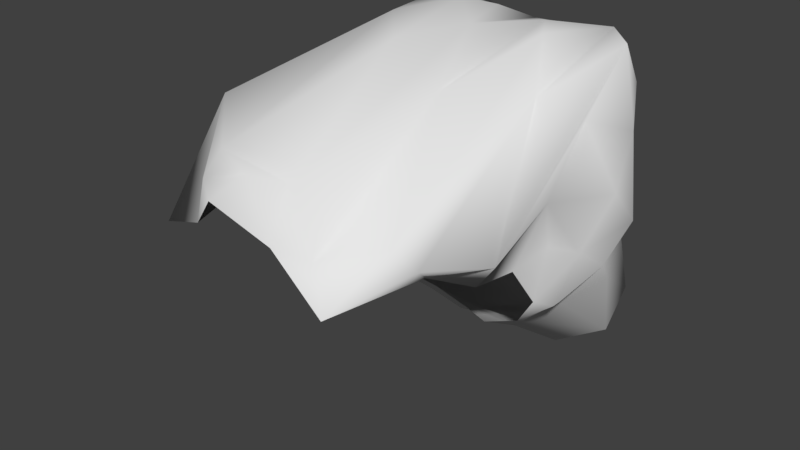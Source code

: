 # Source: Cliff.blend  (saved by Blender 2.79.0; exported with 4.5.12 LTS)
import bpy
from mathutils import Matrix  # noqa: F401  (used for matrix-valued properties, if any)

bpy.ops.wm.read_factory_settings(use_empty=True)
scene = bpy.context.scene
scene.name = 'Scene'

# ---- collections
col_collection_1 = bpy.data.collections.new('Collection 1'); scene.collection.children.link(col_collection_1)

# ---- materials (node trees are filled in below, after node groups)
mat_material = bpy.data.materials.new('Material')
mat_material.alpha_threshold = 0.0
mat_material.use_transparent_shadow = False
mat_material.roughness = 0.5
mat_material.line_color = (0.0, 0.0, 0.0, 1.0)

# ---- material node trees

# ---- world
world_world = bpy.data.worlds.new('World'); scene.world = world_world
world_world.color = (0.05088, 0.05088, 0.05088)
world_world.use_sun_shadow = False
world_world.sun_shadow_jitter_overblur = 0.0
world_world.cycles.sampling_method = 'MANUAL'

# ---- meshes
me_cliff = bpy.data.meshes.new('Cliff')
me_cliff.from_pydata([(1.256, -0.4018, -4.165), (6.09, 0.8181, -4.641), (2.782, 2.826, -4.966), (6.92, 4.275, -5.355), (0.9802, -1.343, -2.254), (0.6525, 1.86, 2.737), (5.91, -1.342, -3.028), (4.667, 1.66, 2.873), (-4.734, -1.222, -1.53), (-10.58, 0.6689, -1.27), (-4.044, 1.999, 2.949), (-7.159, 3.772, 3.133), (-4.016, -0.4308, -3.978), (-3.636, 2.831, -3.698), (-9.023, 1.871, -4.064), (-7.308, 4.303, -3.429), (3.029, 26.35, -1.588), (2.582, 24.61, -5.078), (8.017, 26.34, -3.383), (6.252, 24.49, -4.856), (-2.231, 26.33, -2.869), (-6.539, 26.28, -4.938), (-1.777, 24.56, -5.26), (-4.957, 24.35, -5.348), (-2.275, 26.64, 10.07), (-1.637, 21.64, 25.67), (-7.137, 26.56, 4.338), (-7.836, 18.89, 24.0), (2.833, 24.15, 11.1), (8.007, 23.65, 6.84), (5.42, 18.1, 26.86), (10.3, 17.35, 22.67), (11.44, 10.48, -1.25), (9.508, 10.98, -3.541), (10.89, 4.555, -4.065), (9.197, 7.081, -4.692), (11.63, 16.01, -1.846), (10.58, 22.71, -2.91), (9.113, 15.68, -1.438), (8.384, 21.18, -4.333), (12.16, 15.52, 1.579), (10.33, 12.92, 7.566), (10.73, 21.87, 4.48), (10.1, 13.3, 16.18), (12.16, 9.853, 2.614), (11.67, 2.78, 0.1696), (11.38, 8.565, 8.114), (7.616, 4.925, 6.266), (-11.93, 10.85, 3.366), (-12.55, 11.28, 8.581), (-10.33, 5.92, 1.698), (-9.367, 7.413, 6.252), (-13.84, 16.46, 5.288), (-10.83, 22.97, 5.804), (-13.7, 15.61, 9.714), (-12.52, 13.92, 23.74), (-11.33, 16.68, 0.4966), (-9.72, 16.56, -0.5512), (-9.57, 22.64, -3.426), (-7.485, 21.07, -3.582), (-10.92, 11.18, -0.2941), (-11.0, 5.957, -2.259), (-9.479, 11.6, -2.44), (-8.816, 6.825, -3.168), (1.39, 15.77, 0.07905), (5.521, 15.66, 0.3181), (2.179, 21.0, -3.166), (5.738, 20.86, -4.24), (2.399, 10.99, -1.837), (3.053, 6.635, -4.612), (7.104, 11.08, -3.334), (7.136, 7.188, -5.232), (-2.485, 10.92, -1.094), (-7.115, 11.28, -2.765), (-1.592, 6.292, -2.443), (-6.034, 6.58, -2.358), (-2.154, 15.99, 0.01638), (-1.592, 20.94, -2.957), (-6.055, 16.24, 0.6609), (-5.084, 20.75, -2.207), (-1.752, -1.569, -2.12), (3.756, -1.263, -5.543), (-1.907, 0.03695, 1.329), (-6.749, -0.5244, -4.033), (-1.038, 0.7516, -4.361), (4.903, 1.832, -5.172), (3.467, -0.378, -0.9957), (-7.931, -0.01221, -0.008611), (-6.368, 1.956, -4.277), (0.2532, 26.91, 4.286), (0.3096, 25.33, -4.511), (-4.716, 26.87, -1.322), (1.647, 21.53, 24.78), (5.801, 26.9, 2.982), (5.291, 25.5, -4.708), (-4.139, 25.46, -5.396), (-5.392, 21.84, 24.18), (9.454, 19.13, 24.36), (12.97, 12.98, 0.03544), (10.37, 13.06, -2.188), (11.82, 19.7, -0.8198), (11.43, 11.63, 4.989), (11.24, 7.43, 0.02908), (10.4, 8.555, -3.573), (10.19, 18.8, -3.088), (10.25, 16.57, 8.068), (10.03, 6.955, 4.985), (-12.59, 13.82, 2.625), (-14.01, 13.49, 7.138), (-11.41, 19.78, 1.047), (-10.64, 14.31, -0.4831), (-11.09, 8.183, 0.2063), (-10.73, 8.597, 4.821), (-13.51, 18.93, 10.27), (-9.819, 18.93, -1.548), (-10.07, 8.641, -2.824), (-0.4664, 13.46, 0.6749), (3.934, 13.31, -0.8879), (0.7204, 8.438, -2.769), (-4.592, 13.79, -0.6431), (-0.02114, 18.24, -1.138), (3.662, 18.22, -2.863), (5.5, 8.885, -4.954), (-3.855, 8.123, -1.979), (-3.674, 18.33, -0.8018), (8.8, 4.208, -4.939), (8.743, -0.03919, -3.307), (7.678, 0.6058, 1.179), (5.001, 5.046, -5.439), (0.1412, 4.645, -3.304), (-4.765, 4.897, -2.53), (8.699, 9.095, -4.693), (7.772, 13.19, -1.283), (7.292, 18.14, -1.712), (2.203, 4.124, 6.365), (-1.477, 4.361, 5.592), (-4.966, 4.682, 5.584), (9.256, 7.154, 9.568), (11.07, 9.884, 10.46), (10.68, 13.22, 12.74), (-8.988, 4.357, 2.483), (-12.51, 2.887, -1.007), (-9.605, 4.683, -3.561), (-10.72, 10.07, 9.746), (-12.2, 13.37, 11.04), (-10.57, 16.92, 12.3), (-7.815, 8.68, -3.191), (-8.264, 14.27, -0.002911), (-7.343, 18.33, -0.8185), (8.537, 24.37, -4.43), (10.29, 25.99, -1.424), (10.92, 14.67, 15.24), (4.167, 23.39, -4.938), (0.3367, 23.2, -4.315), (-3.257, 23.27, -4.395), (7.446, 15.43, 28.43), (1.571, 17.75, 26.78), (-3.394, 19.72, 27.33), (-11.06, 22.85, 18.64), (-9.119, 25.94, -2.827), (-6.977, 24.24, -5.339), (7.692, 6.15, -5.094), (5.081, 4.568, 7.816), (-7.883, 7.184, 7.499), (-7.388, 5.95, -2.802), (6.766, 22.59, -4.858), (7.738, 14.3, 18.76), (-8.093, 15.56, 24.61), (-5.736, 22.44, -3.925)], [], [(80, 0, 81, 4), (2, 85, 0, 84), (163, 143, 51), (81, 1, 126, 6), (13, 129, 2, 84), (82, 4, 86, 5), (3, 125, 1, 85), (15, 130, 13, 88), (34, 126, 1, 125), (47, 162, 7, 127), (80, 8, 83, 12), (35, 125, 3, 161), (10, 87, 8, 82), (45, 127, 6, 126), (128, 2, 129, 69), (86, 6, 127, 7), (82, 5, 135, 10), (83, 8, 87, 9), (7, 134, 5, 86), (85, 2, 128, 3), (135, 136, 10), (130, 15, 164, 75), (162, 47, 137), (63, 164, 15, 142), (14, 88, 12, 83), (51, 140, 11, 163), (87, 10, 136, 11), (83, 9, 141, 14), (84, 12, 88, 13), (11, 140, 9, 87), (134, 135, 5), (50, 141, 9, 140), (129, 13, 130, 74), (61, 142, 14, 141), (88, 14, 142, 15), (90, 16, 94, 17), (164, 63, 146, 75), (136, 163, 11), (22, 95, 20, 90), (160, 23, 168, 59), (89, 20, 91, 24), (28, 93, 16, 89), (89, 16, 90, 20), (18, 94, 16, 93), (90, 17, 153, 22), (29, 150, 18, 93), (91, 20, 95, 21), (19, 152, 17, 94), (31, 151, 29, 97), (66, 153, 17, 152), (79, 168, 23, 154), (89, 24, 92, 28), (165, 19, 149, 39), (26, 96, 24, 91), (77, 154, 22, 153), (149, 18, 150, 37), (95, 22, 154, 23), (159, 21, 160, 58), (91, 21, 159, 26), (92, 24, 96, 25), (23, 160, 21, 95), (94, 18, 149, 19), (151, 31, 166, 43), (155, 30, 156), (166, 31, 155), (30, 97, 28, 92), (96, 26, 158, 27), (157, 27, 167), (92, 25, 156, 30), (93, 28, 97, 29), (27, 157, 25, 96), (167, 27, 158, 55), (150, 29, 151, 42), (156, 25, 157), (97, 30, 155, 31), (99, 32, 103, 33), (158, 26, 159, 53), (38, 104, 36, 99), (98, 36, 100, 40), (44, 102, 32, 98), (98, 32, 99, 36), (34, 103, 32, 102), (99, 33, 132, 38), (45, 126, 34, 102), (100, 36, 104, 37), (35, 131, 33, 103), (47, 127, 45, 106), (70, 132, 33, 131), (67, 165, 39, 133), (98, 40, 101, 44), (42, 105, 40, 100), (65, 133, 38, 132), (104, 38, 133, 39), (100, 37, 150, 42), (101, 40, 105, 41), (39, 149, 37, 104), (103, 34, 125, 35), (137, 46, 138), (162, 134, 7), (46, 106, 44, 101), (105, 42, 151, 43), (139, 43, 166), (101, 41, 138, 46), (102, 44, 106, 45), (43, 139, 41, 105), (143, 144, 49), (138, 41, 139), (106, 46, 137, 47), (108, 48, 112, 49), (54, 113, 52, 108), (107, 52, 109, 56), (60, 111, 48, 107), (107, 48, 108, 52), (50, 112, 48, 111), (108, 49, 144, 54), (61, 141, 50, 111), (109, 52, 113, 53), (51, 143, 49, 112), (63, 142, 61, 115), (144, 145, 54), (148, 59, 168, 79), (107, 56, 110, 60), (58, 114, 56, 109), (113, 54, 145, 55), (109, 53, 159, 58), (110, 56, 114, 57), (55, 158, 53, 113), (112, 50, 140, 51), (62, 115, 60, 110), (114, 58, 160, 59), (147, 57, 148, 78), (110, 57, 147, 62), (111, 60, 115, 61), (59, 148, 57, 114), (145, 167, 55), (67, 152, 19, 165), (115, 62, 146, 63), (117, 64, 121, 65), (146, 62, 147, 73), (70, 122, 68, 117), (116, 68, 118, 72), (76, 120, 64, 116), (116, 64, 117, 68), (66, 121, 64, 120), (117, 65, 132, 70), (77, 153, 66, 120), (118, 68, 122, 69), (67, 133, 65, 121), (79, 154, 77, 124), (116, 72, 119, 76), (74, 123, 72, 118), (122, 70, 131, 71), (118, 69, 129, 74), (119, 72, 123, 73), (71, 128, 69, 122), (121, 66, 152, 67), (78, 124, 76, 119), (123, 74, 130, 75), (119, 73, 147, 78), (120, 76, 124, 77), (75, 146, 73, 123), (124, 78, 148, 79), (161, 3, 128, 71), (71, 131, 35, 161), (81, 0, 85, 1), (80, 4, 82, 8), (12, 84, 0, 80), (6, 86, 4, 81)])
me_cliff.polygons.foreach_set('use_smooth', [True] * 168)
_uv = me_cliff.uv_layers.new(name='UVMap')
_uv.uv.foreach_set('vector', [0.8896, 0.1843, 0.924, 0.2268, 0.939, 0.2708, 0.8925, 0.224, 0.1345, 0.6284, 0.1029, 0.6124, 0.1571, 0.5782, 0.1913, 0.5965, 0.8337, 0.7246, 0.8666, 0.7886, 0.8128, 0.7454, 0.1205, 0.5635, 0.08517, 0.5966, 0.04526, 0.5835, 0.08748, 0.5635, 0.2301, 0.6292, 0.1735, 0.6576, 0.1345, 0.6284, 0.1913, 0.5965, 0.7394, 0.58, 0.7019, 0.5265, 0.7369, 0.502, 0.7829, 0.5617, 0.0727, 0.6506, 0.04455, 0.6496, 0.08517, 0.5966, 0.1029, 0.6124, 0.2845, 0.653, 0.2467, 0.6619, 0.2301, 0.6292, 0.2707, 0.6159, 0.01301, 0.6553, 0.04526, 0.5835, 0.08517, 0.5966, 0.04455, 0.6496, 0.8837, 0.4961, 0.8862, 0.5287, 0.8041, 0.506, 0.792, 0.4553, 0.8896, 0.1843, 0.883, 0.1372, 0.9218, 0.1083, 0.9214, 0.1483, 0.03824, 0.695, 0.04455, 0.6496, 0.0727, 0.6506, 0.0609, 0.6803, 0.7618, 0.6263, 0.6917, 0.6596, 0.6815, 0.6052, 0.7394, 0.58, 0.309, 0.4869, 0.3528, 0.49, 0.3523, 0.5635, 0.3273, 0.557, 0.1012, 0.663, 0.1345, 0.6284, 0.1735, 0.6576, 0.13, 0.6885, 0.7369, 0.502, 0.7185, 0.4594, 0.792, 0.4553, 0.8041, 0.506, 0.7394, 0.58, 0.7829, 0.5617, 0.8239, 0.6134, 0.7618, 0.6263, 0.9218, 0.1083, 0.883, 0.1372, 0.8678, 0.08082, 0.8889, 0.0403, 0.8041, 0.506, 0.8506, 0.5626, 0.7829, 0.5617, 0.7369, 0.502, 0.1029, 0.6124, 0.1345, 0.6284, 0.1012, 0.663, 0.0727, 0.6506, 0.8239, 0.6134, 0.8079, 0.6631, 0.7618, 0.6263, 0.2467, 0.6619, 0.2845, 0.653, 0.2855, 0.6791, 0.2654, 0.6887, 0.8862, 0.5287, 0.8837, 0.4961, 0.9478, 0.4952, 0.3065, 0.6933, 0.2855, 0.6791, 0.2845, 0.653, 0.3184, 0.6597, 0.31, 0.6153, 0.2707, 0.6159, 0.2356, 0.5786, 0.2763, 0.5774, 0.8128, 0.7454, 0.7477, 0.7118, 0.7607, 0.683, 0.8337, 0.7246, 0.6917, 0.6596, 0.7618, 0.6263, 0.8079, 0.6631, 0.7607, 0.683, 0.9218, 0.1083, 0.8889, 0.0403, 0.8964, 0.0, 0.939, 0.06308, 0.1913, 0.5965, 0.2356, 0.5786, 0.2707, 0.6159, 0.2301, 0.6292, 0.7607, 0.683, 0.7477, 0.7118, 0.6678, 0.6997, 0.6917, 0.6596, 0.8506, 0.5626, 0.8239, 0.6134, 0.7829, 0.5617, 0.7427, 0.7421, 0.677, 0.7441, 0.6678, 0.6997, 0.7477, 0.7118, 0.1735, 0.6576, 0.2301, 0.6292, 0.2467, 0.6619, 0.1992, 0.6837, 0.4042, 0.4228, 0.394, 0.4536, 0.3572, 0.4534, 0.3528, 0.398, 0.2707, 0.6159, 0.31, 0.6153, 0.3184, 0.6597, 0.2845, 0.653, 0.4917, 0.9426, 0.5337, 0.8995, 0.5649, 0.9514, 0.5257, 0.9551, 0.2855, 0.6791, 0.3065, 0.6933, 0.2914, 0.7224, 0.2654, 0.6887, 0.8079, 0.6631, 0.8337, 0.7246, 0.7607, 0.683, 0.4609, 0.9551, 0.4248, 0.9515, 0.4545, 0.9136, 0.4917, 0.9426, 0.2775, 0.9677, 0.2475, 0.969, 0.2592, 0.9389, 0.2852, 0.9179, 0.4984, 0.8036, 0.4545, 0.9136, 0.4188, 0.8862, 0.4678, 0.7097, 0.548, 0.6997, 0.579, 0.8307, 0.5337, 0.8995, 0.4984, 0.8036, 0.4984, 0.8036, 0.5337, 0.8995, 0.4917, 0.9426, 0.4545, 0.9136, 0.6055, 0.9336, 0.5649, 0.9514, 0.5337, 0.8995, 0.579, 0.8307, 0.1685, 0.9844, 0.135, 0.9724, 0.1687, 0.9501, 0.2, 0.972, 0.6205, 0.7729, 0.6418, 0.9055, 0.6055, 0.9336, 0.579, 0.8307, 0.4188, 0.8862, 0.4545, 0.9136, 0.4248, 0.9515, 0.3886, 0.9411, 0.08023, 0.9701, 0.1115, 0.953, 0.135, 0.9724, 0.09438, 0.9864, 0.2813, 0.06503, 0.2625, 0.1883, 0.09337, 0.2383, 0.272, 0.0284, 0.1416, 0.915, 0.1687, 0.9501, 0.135, 0.9724, 0.1115, 0.953, 0.2497, 0.9121, 0.2592, 0.9389, 0.2475, 0.969, 0.2223, 0.9516, 0.4984, 0.8036, 0.4678, 0.7097, 0.5494, 0.4832, 0.548, 0.6997, 0.0728, 0.94, 0.08023, 0.9701, 0.04605, 0.9681, 0.04878, 0.9178, 0.3897, 0.7943, 0.4442, 0.4844, 0.4678, 0.7097, 0.4188, 0.8862, 0.1979, 0.9145, 0.2223, 0.9516, 0.2, 0.972, 0.1687, 0.9501, 0.04605, 0.9681, 0.05319, 1.0, 0.01862, 0.9953, 0.0153, 0.9427, 0.2351, 0.9865, 0.2, 0.972, 0.2223, 0.9516, 0.2475, 0.969, 0.6946, 0.4123, 0.7129, 0.4462, 0.6824, 0.4553, 0.6462, 0.4239, 0.4188, 0.8862, 0.3886, 0.9411, 0.3533, 0.9049, 0.3897, 0.7943, 0.5494, 0.4832, 0.4678, 0.7097, 0.4442, 0.4844, 0.5017, 0.4653, 0.2475, 0.969, 0.2775, 0.9677, 0.2705, 1.0, 0.2351, 0.9865, 0.09438, 0.9864, 0.05319, 1.0, 0.04605, 0.9681, 0.08023, 0.9701, 0.2625, 0.1883, 0.2813, 0.06503, 0.2989, 0.1428, 0.2886, 0.1858, 0.7407, 0.04112, 0.7821, 0.07941, 0.7701, 0.1383, 0.2989, 0.1428, 0.2813, 0.06503, 0.3528, 0.0, 0.6124, 0.4553, 0.6678, 0.4993, 0.548, 0.6997, 0.5494, 0.4832, 0.4442, 0.4844, 0.3897, 0.7943, 0.3528, 0.5649, 0.4121, 0.4849, 0.781, 0.2211, 0.785, 0.2868, 0.7372, 0.282, 0.8333, 0.1468, 0.8214, 0.1985, 0.7701, 0.1383, 0.7821, 0.07941, 0.579, 0.8307, 0.548, 0.6997, 0.6678, 0.4993, 0.6205, 0.7729, 0.785, 0.2868, 0.781, 0.2211, 0.8214, 0.1985, 0.8268, 0.2569, 0.7372, 0.282, 0.785, 0.2868, 0.8678, 0.346, 0.7129, 0.346, 0.9836, 0.2824, 0.939, 0.1885, 0.9746, 0.0, 0.9836, 0.1807, 0.7701, 0.1383, 0.8214, 0.1985, 0.781, 0.2211, 0.8218, 0.01862, 0.7821, 0.07941, 0.7407, 0.04112, 0.8129, 0.0, 0.1579, 0.4508, 0.1997, 0.4488, 0.2106, 0.4958, 0.1787, 0.4822, 0.6309, 0.07505, 0.7094, 0.2994, 0.6946, 0.4123, 0.6401, 0.2776, 0.03827, 0.8312, 0.02184, 0.8804, 0.0, 0.8373, 0.01934, 0.7904, 0.1731, 0.4119, 0.1226, 0.4173, 0.08246, 0.3736, 0.1528, 0.3715, 0.2335, 0.3997, 0.2486, 0.454, 0.1997, 0.4488, 0.1731, 0.4119, 0.1731, 0.4119, 0.1997, 0.4488, 0.1579, 0.4508, 0.1226, 0.4173, 0.2579, 0.5326, 0.2106, 0.4958, 0.1997, 0.4488, 0.2486, 0.454, 0.01934, 0.7904, 0.03287, 0.7571, 0.05855, 0.792, 0.03827, 0.8312, 0.309, 0.4869, 0.3273, 0.557, 0.2579, 0.5326, 0.2486, 0.454, 0.08246, 0.3736, 0.1226, 0.4173, 0.077, 0.4215, 0.03139, 0.3802, 0.03824, 0.695, 0.04543, 0.7269, 0.03287, 0.7571, 0.01973, 0.7188, 0.3327, 0.3869, 0.3528, 0.49, 0.309, 0.4869, 0.2923, 0.3889, 0.06897, 0.7584, 0.05855, 0.792, 0.03287, 0.7571, 0.04543, 0.7269, 0.08844, 0.9127, 0.0728, 0.94, 0.04878, 0.9178, 0.06545, 0.8698, 0.1731, 0.4119, 0.1528, 0.3715, 0.2287, 0.3535, 0.2335, 0.3997, 0.094, 0.2838, 0.1888, 0.2738, 0.1528, 0.3715, 0.08246, 0.3736, 0.09203, 0.8309, 0.06545, 0.8698, 0.03827, 0.8312, 0.05855, 0.792, 0.02184, 0.8804, 0.03827, 0.8312, 0.06545, 0.8698, 0.04878, 0.9178, 0.08246, 0.3736, 0.03139, 0.3802, 0.0, 0.335, 0.094, 0.2838, 0.2287, 0.3535, 0.1528, 0.3715, 0.1888, 0.2738, 0.2325, 0.3082, 0.04878, 0.9178, 0.04605, 0.9681, 0.0153, 0.9427, 0.02184, 0.8804, 0.01973, 0.7188, 0.01301, 0.6553, 0.04455, 0.6496, 0.03824, 0.695, 0.3236, 0.3239, 0.2905, 0.3331, 0.2906, 0.2907, 0.8862, 0.5287, 0.8506, 0.5626, 0.8041, 0.506, 0.2905, 0.3331, 0.2923, 0.3889, 0.2335, 0.3997, 0.2287, 0.3535, 0.1888, 0.2738, 0.094, 0.2838, 0.2625, 0.1883, 0.2886, 0.1858, 0.3477, 0.6666, 0.3315, 0.6165, 0.3477, 0.5635, 0.2287, 0.3535, 0.2325, 0.3082, 0.2906, 0.2907, 0.2905, 0.3331, 0.2486, 0.454, 0.2335, 0.3997, 0.2923, 0.3889, 0.309, 0.4869, 0.2886, 0.1858, 0.2642, 0.234, 0.2325, 0.3082, 0.1888, 0.2738, 0.8666, 0.7886, 0.8983, 0.8366, 0.8521, 0.822, 0.2906, 0.2907, 0.2325, 0.3082, 0.2642, 0.234, 0.2923, 0.3889, 0.2905, 0.3331, 0.3236, 0.3239, 0.3327, 0.3869, 0.7553, 0.346, 0.7553, 0.4122, 0.7149, 0.4114, 0.7129, 0.3483, 0.5206, 0.2199, 0.568, 0.209, 0.5342, 0.2892, 0.4906, 0.2619, 0.5043, 0.3333, 0.5342, 0.2892, 0.5948, 0.3546, 0.5518, 0.3656, 0.4768, 0.3817, 0.4336, 0.3758, 0.4654, 0.3238, 0.5043, 0.3333, 0.5043, 0.3333, 0.4654, 0.3238, 0.4906, 0.2619, 0.5342, 0.2892, 0.4047, 0.3539, 0.4389, 0.3027, 0.4654, 0.3238, 0.4336, 0.3758, 0.8435, 0.8586, 0.8521, 0.822, 0.8983, 0.8366, 0.8912, 0.874, 0.4042, 0.4228, 0.3528, 0.398, 0.4047, 0.3539, 0.4336, 0.3758, 0.5948, 0.3546, 0.5342, 0.2892, 0.568, 0.209, 0.6401, 0.2776, 0.8128, 0.7454, 0.8666, 0.7886, 0.8521, 0.822, 0.7973, 0.7721, 0.4281, 0.4553, 0.394, 0.4536, 0.4042, 0.4228, 0.4469, 0.4347, 0.8983, 0.8366, 0.9478, 0.8449, 0.8912, 0.874, 0.2832, 0.8749, 0.2852, 0.9179, 0.2592, 0.9389, 0.2497, 0.9121, 0.5043, 0.3333, 0.5518, 0.3656, 0.5225, 0.3896, 0.4768, 0.3817, 0.6462, 0.4239, 0.5925, 0.4185, 0.5518, 0.3656, 0.5948, 0.3546, 1.0, 0.691, 0.9864, 0.6806, 0.9555, 0.6468, 1.0, 0.4633, 0.5948, 0.3546, 0.6401, 0.2776, 0.6946, 0.4123, 0.6462, 0.4239, 0.5225, 0.3896, 0.5518, 0.3656, 0.5925, 0.4185, 0.5597, 0.4169, 0.4955, 0.0, 0.6309, 0.07505, 0.6401, 0.2776, 0.568, 0.209, 0.7973, 0.7721, 0.7427, 0.7421, 0.7477, 0.7118, 0.8128, 0.7454, 0.4912, 0.4258, 0.4469, 0.4347, 0.4768, 0.3817, 0.5225, 0.3896, 0.3194, 0.8855, 0.3155, 0.9439, 0.2775, 0.9677, 0.2852, 0.9179, 0.2968, 0.8119, 0.3181, 0.8483, 0.2832, 0.8749, 0.2642, 0.8417, 0.3315, 0.8139, 0.3181, 0.8483, 0.2968, 0.8119, 0.3152, 0.7698, 0.4336, 0.3758, 0.4768, 0.3817, 0.4469, 0.4347, 0.4042, 0.4228, 0.2852, 0.9179, 0.2832, 0.8749, 0.3181, 0.8483, 0.3194, 0.8855, 0.9555, 0.6468, 0.9478, 0.4553, 1.0, 0.4633, 0.08844, 0.9127, 0.1115, 0.953, 0.08023, 0.9701, 0.0728, 0.94, 0.3246, 0.7229, 0.3152, 0.7698, 0.2914, 0.7224, 0.3065, 0.6933, 0.1157, 0.7943, 0.1536, 0.8331, 0.1198, 0.871, 0.09203, 0.8309, 0.2914, 0.7224, 0.3152, 0.7698, 0.2968, 0.8119, 0.2806, 0.7636, 0.06897, 0.7584, 0.09323, 0.7238, 0.1389, 0.7578, 0.1157, 0.7943, 0.1813, 0.7972, 0.1389, 0.7578, 0.1644, 0.7174, 0.2116, 0.7573, 0.2064, 0.837, 0.1748, 0.8716, 0.1536, 0.8331, 0.1813, 0.7972, 0.1813, 0.7972, 0.1536, 0.8331, 0.1157, 0.7943, 0.1389, 0.7578, 0.1416, 0.915, 0.1198, 0.871, 0.1536, 0.8331, 0.1748, 0.8716, 0.1157, 0.7943, 0.09203, 0.8309, 0.05855, 0.792, 0.06897, 0.7584, 0.1979, 0.9145, 0.1687, 0.9501, 0.1416, 0.915, 0.1748, 0.8716, 0.1644, 0.7174, 0.1389, 0.7578, 0.09323, 0.7238, 0.13, 0.6885, 0.08844, 0.9127, 0.06545, 0.8698, 0.09203, 0.8309, 0.1198, 0.871, 0.2497, 0.9121, 0.2223, 0.9516, 0.1979, 0.9145, 0.2291, 0.8736, 0.1813, 0.7972, 0.2116, 0.7573, 0.2426, 0.8031, 0.2064, 0.837, 0.1992, 0.6837, 0.2326, 0.7129, 0.2116, 0.7573, 0.1644, 0.7174, 0.09323, 0.7238, 0.06897, 0.7584, 0.04543, 0.7269, 0.06912, 0.6967, 0.1644, 0.7174, 0.13, 0.6885, 0.1735, 0.6576, 0.1992, 0.6837, 0.2426, 0.8031, 0.2116, 0.7573, 0.2326, 0.7129, 0.2806, 0.7636, 0.06912, 0.6967, 0.1012, 0.663, 0.13, 0.6885, 0.09323, 0.7238, 0.1198, 0.871, 0.1416, 0.915, 0.1115, 0.953, 0.08844, 0.9127, 0.2642, 0.8417, 0.2291, 0.8736, 0.2064, 0.837, 0.2426, 0.8031, 0.2326, 0.7129, 0.1992, 0.6837, 0.2467, 0.6619, 0.2654, 0.6887, 0.2426, 0.8031, 0.2806, 0.7636, 0.2968, 0.8119, 0.2642, 0.8417, 0.1748, 0.8716, 0.2064, 0.837, 0.2291, 0.8736, 0.1979, 0.9145, 0.2654, 0.6887, 0.2914, 0.7224, 0.2806, 0.7636, 0.2326, 0.7129, 0.2291, 0.8736, 0.2642, 0.8417, 0.2832, 0.8749, 0.2497, 0.9121, 0.0609, 0.6803, 0.0727, 0.6506, 0.1012, 0.663, 0.06912, 0.6967, 0.06912, 0.6967, 0.04543, 0.7269, 0.03824, 0.695, 0.0609, 0.6803, 0.1205, 0.5635, 0.1571, 0.5782, 0.1029, 0.6124, 0.08517, 0.5966, 0.6875, 0.5616, 0.7019, 0.5265, 0.7394, 0.58, 0.6815, 0.6052, 0.9214, 0.1483, 0.9369, 0.1878, 0.924, 0.2268, 0.8896, 0.1843, 0.9033, 0.2986, 0.8796, 0.2538, 0.8925, 0.224, 0.939, 0.2708])
me_cliff.materials.append(mat_material)
me_cliff.use_remesh_preserve_volume = False
me_cliff.use_remesh_preserve_attributes = False
me_cliff.use_mirror_vertex_groups = False
me_cliff.update()

# ---- objects
ob_cliff = bpy.data.objects.new('Cliff', me_cliff)

# ---- transforms, parenting, visibility, modifiers, constraints
ob_cliff.location = (0.0, 0.0, 0.0)
ob_cliff.rotation_euler = (1.571, -0.0, 0.0)
ob_cliff.lock_rotations_4d = False
ob_cliff.empty_display_type = 'ARROWS'
ob_cliff.lineart.crease_threshold = 0.0

# ---- collection membership
col_collection_1.objects.link(ob_cliff)

# ---- scene / render settings (as saved in the file)
scene.frame_start = 1; scene.frame_end = 250; scene.frame_set(1)
scene.render.engine = 'BLENDER_EEVEE_NEXT'
scene.render.resolution_percentage = 50
scene.render.dither_intensity = 0.0
scene.cycles.use_denoising = False
scene.cycles.samples = 128
scene.cycles.sampling_pattern = 'TABULATED_SOBOL'
scene.cycles.use_adaptive_sampling = False
scene.cycles.use_light_tree = False
scene.cycles.blur_glossy = 0.0
scene.cycles.sample_clamp_indirect = 0.0
scene.view_settings.view_transform = 'Standard'
bpy.context.view_layer.update()

# ---- added for rendering (the .blend has no active camera and no usable light): camera, sun
cam_auto = bpy.data.cameras.new('AutoCamera')
cam_auto.lens = 50.0
cam_auto.sensor_width = 36.0
cam_auto.clip_end = 1000.0
ob_auto_camera = bpy.data.objects.new('AutoCamera', cam_auto)
scene.collection.objects.link(ob_auto_camera)
ob_auto_camera.location = (47.4916, -69.0579, 51.08)
ob_auto_camera.rotation_euler = (1.09748, -7.21219e-08, 0.694738)
scene.camera = ob_auto_camera
light_auto_sun = bpy.data.lights.new('AutoSun', 'SUN')
light_auto_sun.energy = 3.0
light_auto_sun.angle = 0.0523599
ob_auto_sun = bpy.data.objects.new('AutoSun', light_auto_sun)
scene.collection.objects.link(ob_auto_sun)
ob_auto_sun.rotation_euler = (0.872665, 0.174533, 0.523599)
bpy.context.view_layer.update()
